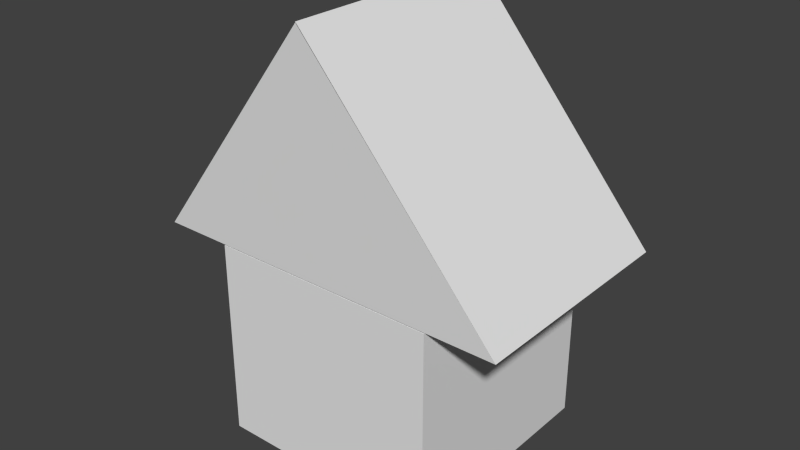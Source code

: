 # Source: arrow.blend  (saved by Blender 2.72.0; exported with 4.5.12 LTS)
import bpy
from mathutils import Matrix  # noqa: F401  (used for matrix-valued properties, if any)

bpy.ops.wm.read_factory_settings(use_empty=True)
scene = bpy.context.scene
scene.name = 'Scene'

# ---- collections
col_collection_5 = bpy.data.collections.new('Collection 5'); scene.collection.children.link(col_collection_5)

# ---- world
world_world = bpy.data.worlds.new('World'); scene.world = world_world
world_world.color = (0.05088, 0.05088, 0.05088)
world_world.use_sun_shadow = False
world_world.sun_shadow_jitter_overblur = 0.0
world_world.cycles.sampling_method = 'MANUAL'
world_world.cycles.sample_map_resolution = 256

# ---- meshes
me_cube_002 = bpy.data.meshes.new('Cube.002')
me_cube_002.from_pydata([(0.142, 0.2272, -0.2297), (0.142, -0.2272, -0.2297), (-0.142, -0.2272, -0.2297), (-0.142, 0.2272, -0.2297), (0.142, 0.2272, -0.6272), (0.142, -0.2272, -0.6272), (-0.142, -0.2272, -0.6272), (-0.142, 0.2272, -0.6272), (-0.0001233, 0.2032, 0.2293), (-0.0001233, -0.2512, 0.2293), (-0.002115, -0.2472, 0.2272), (-0.002115, 0.2072, 0.2272), (0.2272, 0.2272, -0.2272), (0.2272, -0.2272, -0.2272), (-0.2272, -0.2272, -0.2272), (-0.2272, 0.2272, -0.2272)], [], [(4, 5, 1, 0), (5, 6, 2, 1), (6, 7, 3, 2), (7, 4, 0, 3), (0, 1, 2, 3), (7, 6, 5, 4), (12, 13, 9, 8), (13, 14, 10, 9), (14, 15, 11, 10), (15, 12, 8, 11), (8, 9, 10, 11), (15, 14, 13, 12)])
me_cube_002.use_remesh_preserve_volume = False
me_cube_002.use_remesh_preserve_attributes = False
me_cube_002.use_mirror_vertex_groups = False
me_cube_002.update()

# ---- objects
ob_cube_001 = bpy.data.objects.new('Cube.001', me_cube_002)

# ---- transforms, parenting, visibility, modifiers, constraints
ob_cube_001.location = (0.07601, 0.1088, 0.3337)
ob_cube_001.scale = (0.8, 0.5, 0.5)
ob_cube_001.lineart.crease_threshold = 0.0

# ---- collection membership
col_collection_5.objects.link(ob_cube_001)

# ---- scene / render settings (as saved in the file)
scene.frame_start = 1; scene.frame_end = 250; scene.frame_set(1)
scene.render.engine = 'BLENDER_EEVEE_NEXT'
scene.render.resolution_percentage = 50
scene.render.dither_intensity = 0.0
scene.cycles.use_denoising = False
scene.cycles.samples = 10
scene.cycles.sampling_pattern = 'TABULATED_SOBOL'
scene.cycles.light_sampling_threshold = 0.0
scene.cycles.use_adaptive_sampling = False
scene.cycles.use_light_tree = False
scene.cycles.blur_glossy = 0.0
scene.cycles.pixel_filter_type = 'GAUSSIAN'
scene.cycles.sample_clamp_indirect = 0.0
scene.view_settings.view_transform = 'Standard'
bpy.context.view_layer.update()

# ---- added for rendering (the .blend has no active camera and no usable light): camera, sun
cam_auto = bpy.data.cameras.new('AutoCamera')
cam_auto.lens = 50.0
cam_auto.sensor_width = 36.0
cam_auto.clip_end = 1000.0
ob_auto_camera = bpy.data.objects.new('AutoCamera', cam_auto)
scene.collection.objects.link(ob_auto_camera)
ob_auto_camera.location = (0.640911, -0.575072, 0.686136)
ob_auto_camera.rotation_euler = (1.09748, -7.21219e-08, 0.694738)
scene.camera = ob_auto_camera
light_auto_sun = bpy.data.lights.new('AutoSun', 'SUN')
light_auto_sun.energy = 3.0
light_auto_sun.angle = 0.0523599
ob_auto_sun = bpy.data.objects.new('AutoSun', light_auto_sun)
scene.collection.objects.link(ob_auto_sun)
ob_auto_sun.rotation_euler = (0.872665, 0.174533, 0.523599)
bpy.context.view_layer.update()
